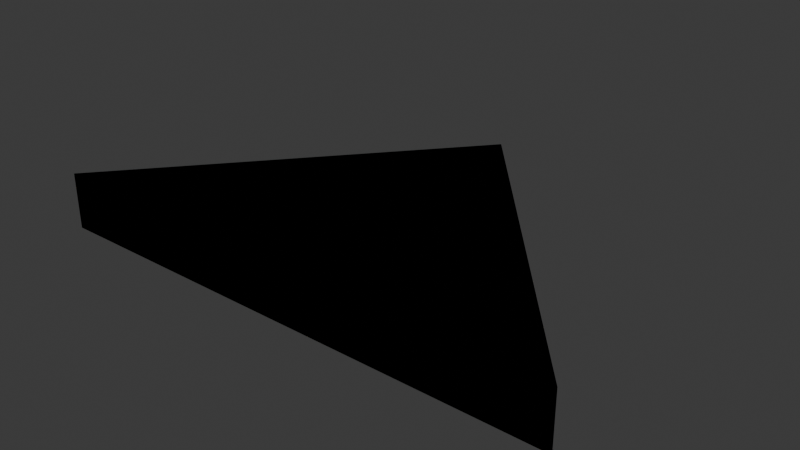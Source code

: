 # Source: arrow.blend  (saved by Blender 4.3.34; exported with 4.5.12 LTS)
import bpy
from mathutils import Matrix  # noqa: F401  (used for matrix-valued properties, if any)

bpy.ops.wm.read_factory_settings(use_empty=True)
scene = bpy.context.scene
scene.name = 'Scene'

# ---- materials (node trees are filled in below, after node groups)
mat_arrowyellow = bpy.data.materials.new('ArrowYellow')

# ---- material node trees
mat_arrowyellow.use_nodes = True; mat_arrowyellow.node_tree.nodes.clear()
_N = mat_arrowyellow.node_tree.nodes; _L = mat_arrowyellow.node_tree.links
n0 = _N.new('ShaderNodeBsdfPrincipled'); n0.name = 'Principled BSDF'; n0.location = (10, 300)
n0.inputs[0].default_value = (1.0, 0.7682, 0.1779, 1.0)
n1 = _N.new('ShaderNodeOutputMaterial'); n1.name = 'Material Output'; n1.location = (300, 300)
_L.new(n0.outputs[0], n1.inputs[0])
n1.is_active_output = True

# ---- world
world_world = bpy.data.worlds.new('World'); scene.world = world_world
world_world.use_nodes = True; world_world.node_tree.nodes.clear()
_N = world_world.node_tree.nodes; _L = world_world.node_tree.links
n0 = _N.new('ShaderNodeOutputWorld'); n0.name = 'World Output'; n0.location = (300, 300)
n1 = _N.new('ShaderNodeBackground'); n1.name = 'Background'; n1.location = (10, 300)
n1.inputs[0].default_value = (0.05088, 0.05088, 0.05088, 1.0)
_L.new(n1.outputs[0], n0.inputs[0])
n0.is_active_output = True
world_world.color = (0.05088, 0.05088, 0.05088)
world_world.sun_shadow_jitter_overblur = 0.0

# ---- meshes
me_plane = bpy.data.meshes.new('Plane')
me_plane.from_pydata([(-0.243, 0.000486, 0.0), (0.2527, 0.000486, 0.0), (0.00486, 0.2921, 0.0), (-0.243, 0.000486, 0.05289), (0.00486, 0.2921, 0.05289), (0.2527, 0.000486, 0.05289)], [], [(1, 2, 0), (5, 3, 4), (1, 0, 3, 5), (0, 2, 4, 3), (2, 1, 5, 4)])
_uv = me_plane.uv_layers.new(name='UVMap')
_uv.uv.foreach_set('vector', [0.0, 0.0, 0.0, 0.0, 0.0, 0.0, 0.0, 0.0, 0.0, 0.0, 0.0, 0.0, 0.0, 0.0, 0.0, 0.0, 0.0, 0.0, 0.0, 0.0, 0.0, 0.0, 0.0, 0.0, 0.0, 0.0, 0.0, 0.0, 0.0, 0.0, 0.0, 0.0, 0.0, 0.0, 0.0, 0.0])
me_plane.materials.append(mat_arrowyellow)
me_plane.update()
me_plane_002 = bpy.data.meshes.new('Plane.002')
me_plane_002.from_pydata([(-0.243, 0.000486, 0.0), (0.2527, 0.000486, 0.0), (0.00486, 0.2921, 0.0), (-0.243, 0.000486, 0.05289), (0.00486, 0.2921, 0.05289), (0.2527, 0.000486, 0.05289)], [], [(1, 2, 0), (5, 3, 4), (1, 0, 3, 5), (0, 2, 4, 3), (2, 1, 5, 4)])
_uv = me_plane_002.uv_layers.new(name='UVMap')
_uv.uv.foreach_set('vector', [0.0, 0.0, 0.0, 0.0, 0.0, 0.0, 0.0, 0.0, 0.0, 0.0, 0.0, 0.0, 0.0, 0.0, 0.0, 0.0, 0.0, 0.0, 0.0, 0.0, 0.0, 0.0, 0.0, 0.0, 0.0, 0.0, 0.0, 0.0, 0.0, 0.0, 0.0, 0.0, 0.0, 0.0, 0.0, 0.0])
me_plane_002.materials.append(mat_arrowyellow)
me_plane_002.update()

# ---- objects
ob_plane = bpy.data.objects.new('Plane', me_plane)
ob_plane_001 = bpy.data.objects.new('Plane.001', me_plane_002)

# ---- transforms, parenting, visibility, modifiers, constraints
ob_plane.location = (0.0, 0.0, 0.0)
ob_plane_001.location = (0.0, 0.0, 0.0)

# ---- collection membership
scene.collection.objects.link(ob_plane)
scene.collection.objects.link(ob_plane_001)

# ---- scene / render settings (as saved in the file)
scene.frame_start = 1; scene.frame_end = 250; scene.frame_set(1)
scene.render.engine = 'BLENDER_EEVEE_NEXT'
bpy.context.view_layer.update()

# ---- added for rendering (the .blend has no active camera and no usable light): camera, sun
cam_auto = bpy.data.cameras.new('AutoCamera')
cam_auto.lens = 50.0
cam_auto.sensor_width = 36.0
cam_auto.clip_end = 1000.0
ob_auto_camera = bpy.data.objects.new('AutoCamera', cam_auto)
scene.collection.objects.link(ob_auto_camera)
ob_auto_camera.location = (0.539226, -0.494953, 0.453939)
ob_auto_camera.rotation_euler = (1.09748, -7.21219e-08, 0.694738)
scene.camera = ob_auto_camera
light_auto_sun = bpy.data.lights.new('AutoSun', 'SUN')
light_auto_sun.energy = 3.0
light_auto_sun.angle = 0.0523599
ob_auto_sun = bpy.data.objects.new('AutoSun', light_auto_sun)
scene.collection.objects.link(ob_auto_sun)
ob_auto_sun.rotation_euler = (0.872665, 0.174533, 0.523599)
bpy.context.view_layer.update()
